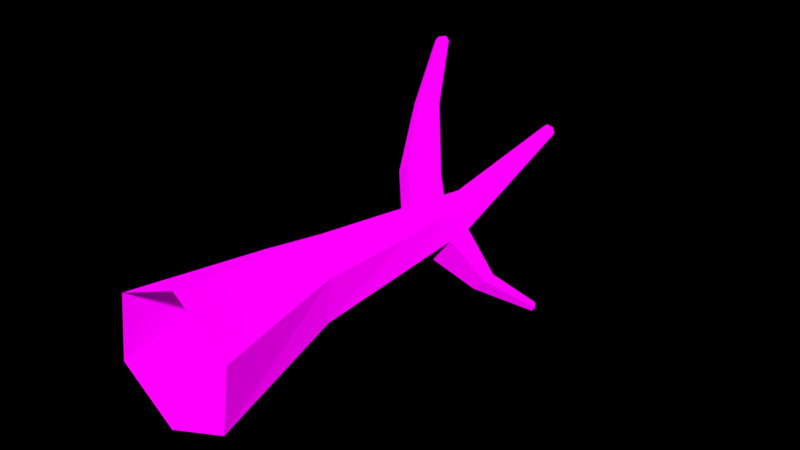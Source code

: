 # Source: Tree_Autumn_1_.blend  (saved by Blender 2.79.0; exported with 4.5.12 LTS)
import bpy
from mathutils import Matrix  # noqa: F401  (used for matrix-valued properties, if any)

bpy.ops.wm.read_factory_settings(use_empty=True)
scene = bpy.context.scene
scene.name = 'Scene'

# ---- collections
col_collection_1 = bpy.data.collections.new('Collection 1'); scene.collection.children.link(col_collection_1)

# ---- images (referenced by path relative to the original .blend; pixels are not part of the script)
import os
ASSET_DIR = os.environ.get("B2B_ASSET_DIR", "")  # directory of the original .blend (textures are referenced by path, not embedded)
HERE = os.path.dirname(os.path.abspath(__file__))  # packed textures are extracted next to this script under _unpacked/

def load_image(name, relpath, width, height, colorspace="sRGB"):
    """Load a texture the original file referenced (path relative to the .blend, or extracted next to this script)."""
    p = next((c for c in (os.path.join(HERE, relpath), os.path.join(ASSET_DIR, relpath)) if relpath and os.path.exists(c)), "")
    if p:
        img = bpy.data.images.load(p, check_existing=True)
        img.name = name
    else:  # same state as the original file: an image datablock whose file is absent (Cycles renders it pink)
        img = bpy.data.images.new(name, width, height)
        img.source = "FILE"
        img.filepath = "//" + (relpath or name)
    img.colorspace_settings.name = colorspace
    return img
img_colors_png_026 = load_image('colors.png.026', 'Textures/colors.png', 1024, 1024, 'sRGB')

# ---- materials (node trees are filled in below, after node groups)
mat_tree_003 = bpy.data.materials.new('Tree.003')
mat_tree_003.alpha_threshold = 0.0
mat_tree_003.roughness = 0.5

# ---- material node trees
mat_tree_003.use_nodes = True; mat_tree_003.node_tree.nodes.clear()
_N = mat_tree_003.node_tree.nodes; _L = mat_tree_003.node_tree.links
n0 = _N.new('ShaderNodeOutputMaterial'); n0.name = 'Material Output'; n0.location = (300, 300)
n1 = _N.new('ShaderNodeBsdfDiffuse'); n1.name = 'Diffuse BSDF'; n1.location = (10, 300)
n1.inputs[1].default_value = 1.0
n2 = _N.new('ShaderNodeTexImage'); n2.name = 'Image Texture'; n2.location = (-218, 308)
n2.width = 140
n2.image = img_colors_png_026
_L.new(n1.outputs[0], n0.inputs[0])
_L.new(n2.outputs[0], n1.inputs[0])
n0.is_active_output = True

# ---- world
world_world = bpy.data.worlds.new('World'); scene.world = world_world
world_world.color = (0.0, 0.0, 0.0)
world_world.use_sun_shadow = False
world_world.sun_shadow_jitter_overblur = 0.0
world_world.cycles.sampling_method = 'MANUAL'

# ---- meshes
me_circle_1219 = bpy.data.meshes.new('Circle.1219')
me_circle_1219.from_pydata([(0.7858, -7.228e-11, -0.6185), (-0.1427, -2.978e-08, -0.9898), (-0.9285, -2.971e-08, -0.3713), (-0.7858, 7.228e-11, 0.6185), (0.1427, 2.978e-08, 0.9898), (0.9285, 2.971e-08, 0.3713), (0.4538, 2.06, -0.2759), (-0.0975, 2.065, -0.5652), (-0.6236, 2.077, -0.2324), (-0.5984, 2.084, 0.3897), (-0.04706, 2.079, 0.679), (0.479, 2.067, 0.3462), (0.4053, 4.991, -0.1571), (0.1834, 5.196, -0.3783), (-0.1631, 4.978, -0.2992), (-0.2092, 5.272, -0.002721), (0.009357, 5.268, 0.2266), (0.3149, 5.228, 0.1534), (-0.0874, 7.938, 0.2366), (-0.1699, 7.948, 0.17), (-0.2691, 7.932, 0.2054), (-0.2857, 7.906, 0.3075), (-0.2031, 7.897, 0.3742), (-0.104, 7.913, 0.3387), (0.397, 3.647, 0.2498), (0.4279, 3.626, -0.2125), (-0.4038, 3.678, 0.1935), (-0.01885, 3.673, 0.4528), (0.04296, 3.63, -0.4717), (-0.3729, 3.656, -0.2688), (0.3559, 4.437, 0.2016), (-0.3065, 4.475, 0.09538), (0.1132, 4.413, -0.425), (0.4122, 4.571, -0.1741), (-0.1224, 4.871, 1.605), (-0.2117, 4.671, -0.2921), (0.3495, 4.561, 0.1941), (-0.2879, 4.627, 0.07668), (0.2462, 5.449, -1.129), (0.4084, 4.8, -0.1649), (0.000615, 4.774, 0.2967), (-0.1848, 4.841, -0.2961), (0.7153, 6.391, -1.903), (0.6586, 6.434, -1.913), (0.6114, 6.376, -1.944), (0.6955, 6.339, -2.026), (0.7433, 6.342, -1.96), (0.6225, 6.335, -1.985), (0.677, 6.386, -1.969), (0.7281, 6.368, -1.929), (0.6164, 6.358, -1.962), (0.2383, 5.381, -1.135), (0.5415, 5.461, -1.05), (0.42, 5.569, -1.153), (0.5555, 5.253, -1.08), (0.4027, 5.181, -1.218), (0.5479, 5.366, -1.063), (0.2286, 5.295, -1.142), (0.4157, 4.361, -0.1827), (-0.009334, 4.211, 0.3764), (-0.28, 4.242, -0.2822), (0.3587, 4.385, 0.2048), (-0.3174, 4.385, 0.1064), (0.08346, 4.082, -0.4448), (-0.3699, 5.419, 2.326), (-0.3707, 5.435, 2.325), (-0.5664, 5.42, 2.297), (-0.5632, 5.446, 2.294), (-0.474, 5.533, 2.352), (-0.4755, 5.444, 2.365), (-0.3725, 5.471, 2.323), (-0.5578, 5.49, 2.289), (-0.4768, 5.369, 2.376), (-0.3127, 5.078, 1.654), (-0.476, 4.919, 1.547), (-0.4661, 5.0, 1.537), (-0.1238, 4.899, 1.604), (-0.318, 4.779, 1.697), (-0.1273, 4.965, 1.6), (-0.4818, 4.871, 1.553), (-0.407, 4.542, 0.6756), (0.194, 4.508, 0.7719), (0.1965, 4.46, 0.7749), (-0.1284, 4.813, 0.8582), (-0.3901, 4.68, 0.6586), (-0.1374, 4.303, 0.9305), (0.1881, 4.62, 0.7651), (-0.4169, 4.46, 0.6856)], [], [(1, 7, 6, 0), (0, 6, 11, 5), (4, 10, 9, 3), (2, 8, 7, 1), (5, 11, 10, 4), (3, 9, 8, 2), (39, 12, 17, 36), (40, 16, 15, 37), (56, 49, 42, 52), (36, 17, 16, 40), (37, 15, 14, 41), (55, 45, 46, 54), (17, 23, 22, 16), (15, 21, 20, 14), (13, 19, 18, 12), (12, 18, 23, 17), (16, 22, 21, 15), (14, 20, 19, 13), (7, 28, 25, 6), (9, 26, 29, 8), (11, 24, 27, 10), (8, 29, 28, 7), (10, 27, 26, 9), (6, 25, 24, 11), (63, 32, 33, 58), (62, 31, 35, 60), (34, 64, 72, 77), (60, 35, 32, 63), (76, 65, 64, 34), (58, 33, 30, 61), (38, 44, 50, 51), (31, 37, 41, 35), (75, 71, 68, 73), (52, 42, 43, 53), (74, 67, 71, 75), (33, 39, 36, 30), (50, 44, 43, 48), (48, 43, 42, 49), (45, 48, 49, 46), (47, 50, 48, 45), (57, 47, 45, 55), (53, 43, 44, 38), (51, 50, 47, 57), (54, 46, 49, 56), (33, 54, 56, 39), (41, 51, 57, 35), (13, 53, 38, 14), (35, 57, 55, 32), (12, 52, 53, 13), (14, 38, 51, 41), (32, 55, 54, 33), (39, 56, 52, 12), (25, 58, 61, 24), (27, 59, 62, 26), (29, 60, 63, 28), (24, 61, 59, 27), (26, 62, 60, 29), (28, 63, 58, 25), (64, 65, 69, 72), (72, 69, 67, 66), (65, 70, 68, 69), (69, 68, 71, 67), (73, 68, 70, 78), (77, 72, 66, 79), (79, 66, 67, 74), (78, 70, 65, 76), (86, 78, 76, 81), (87, 79, 74, 80), (85, 77, 79, 87), (83, 73, 78, 86), (80, 74, 75, 84), (84, 75, 73, 83), (81, 76, 34, 82), (82, 34, 77, 85), (61, 82, 85, 59), (30, 81, 82, 61), (37, 84, 83, 40), (31, 80, 84, 37), (40, 83, 86, 36), (59, 85, 87, 62), (62, 87, 80, 31), (36, 86, 81, 30)])
_uv = me_circle_1219.uv_layers.new(name='UVMap')
_uv.uv.foreach_set('vector', [0.04352, 0.9671, 0.04352, 0.9696, 0.04464, 0.9695, 0.04526, 0.9667, 0.03167, 0.9425, 0.0332, 0.946, 0.03421, 0.9458, 0.03318, 0.9422, 0.06063, 0.9554, 0.05997, 0.953, 0.05882, 0.9532, 0.05882, 0.9558, 0.05363, 0.9437, 0.05421, 0.9399, 0.05309, 0.9397, 0.05182, 0.9433, 0.03318, 0.9422, 0.03421, 0.9458, 0.03519, 0.9457, 0.03483, 0.9419, 0.05472, 0.9436, 0.05498, 0.9399, 0.05421, 0.9399, 0.05363, 0.9437, 0.03436, 0.9508, 0.03445, 0.9511, 0.03511, 0.9515, 0.03492, 0.9503, 0.04457, 0.9573, 0.04443, 0.9579, 0.04494, 0.9582, 0.04526, 0.9574, 0.03297, 0.9521, 0.03174, 0.9542, 0.0318, 0.9542, 0.03303, 0.9523, 0.03492, 0.9503, 0.03511, 0.9515, 0.03549, 0.9515, 0.03545, 0.9506, 0.05514, 0.9353, 0.05518, 0.9342, 0.05463, 0.9347, 0.05461, 0.9349, 0.05959, 0.9476, 0.05929, 0.9501, 0.05943, 0.9501, 0.05997, 0.9476, 0.03511, 0.9515, 0.03668, 0.9561, 0.03681, 0.9561, 0.03549, 0.9515, 0.05518, 0.9342, 0.05669, 0.9296, 0.05654, 0.9296, 0.05463, 0.9347, 0.05929, 0.9499, 0.0589, 0.9461, 0.0587, 0.9461, 0.0587, 0.9501, 0.03445, 0.9511, 0.0365, 0.9562, 0.03668, 0.9561, 0.03511, 0.9515, 0.04421, 0.9667, 0.04382, 0.963, 0.04362, 0.9629, 0.04362, 0.9667, 0.05463, 0.9347, 0.05654, 0.9296, 0.05637, 0.9295, 0.05416, 0.9341, 0.05929, 0.9427, 0.0597, 0.9446, 0.06056, 0.9446, 0.06044, 0.9428, 0.05498, 0.9399, 0.05508, 0.9371, 0.05444, 0.9371, 0.05421, 0.9399, 0.03421, 0.9458, 0.03466, 0.9486, 0.03534, 0.9486, 0.03519, 0.9457, 0.05421, 0.9399, 0.05444, 0.9371, 0.05363, 0.9369, 0.05309, 0.9397, 0.05997, 0.953, 0.05974, 0.951, 0.05888, 0.9511, 0.05882, 0.9532, 0.0332, 0.946, 0.03387, 0.9487, 0.03466, 0.9486, 0.03421, 0.9458, 0.05981, 0.9452, 0.0599, 0.9456, 0.06063, 0.9457, 0.06062, 0.9454, 0.05513, 0.9358, 0.05513, 0.9356, 0.05459, 0.9352, 0.05452, 0.936, 0.03773, 0.9503, 0.03931, 0.951, 0.03946, 0.9509, 0.03801, 0.9501, 0.05452, 0.936, 0.05459, 0.9352, 0.05389, 0.9355, 0.05378, 0.9361, 0.03774, 0.9504, 0.03931, 0.951, 0.03931, 0.951, 0.03773, 0.9503, 0.03418, 0.95, 0.03427, 0.9504, 0.03489, 0.95, 0.03487, 0.9499, 0.05321, 0.9336, 0.05205, 0.9318, 0.05201, 0.9318, 0.05319, 0.9337, 0.05513, 0.9356, 0.05514, 0.9353, 0.05461, 0.9349, 0.05459, 0.9352, 0.04514, 0.964, 0.04524, 0.9624, 0.04509, 0.9623, 0.04488, 0.9638, 0.04436, 0.96, 0.04429, 0.9622, 0.04438, 0.9623, 0.0446, 0.9602, 0.05738, 0.935, 0.05866, 0.9341, 0.05866, 0.934, 0.05739, 0.9348, 0.03427, 0.9504, 0.03436, 0.9508, 0.03492, 0.9503, 0.03489, 0.95, 0.05201, 0.9318, 0.05205, 0.9318, 0.05205, 0.9317, 0.05193, 0.9318, 0.05869, 0.9557, 0.05869, 0.9558, 0.05881, 0.9558, 0.05882, 0.9557, 0.05869, 0.9555, 0.05869, 0.9557, 0.05882, 0.9557, 0.05882, 0.9556, 0.05196, 0.9319, 0.05201, 0.9318, 0.05193, 0.9318, 0.05182, 0.9318, 0.05316, 0.9339, 0.05196, 0.9319, 0.05182, 0.9318, 0.05279, 0.934, 0.0446, 0.9602, 0.04438, 0.9623, 0.0445, 0.9623, 0.04492, 0.96, 0.05319, 0.9337, 0.05201, 0.9318, 0.05196, 0.9319, 0.05316, 0.9339, 0.03289, 0.9519, 0.03167, 0.9542, 0.03174, 0.9542, 0.03297, 0.9521, 0.03427, 0.9504, 0.03289, 0.9519, 0.03297, 0.9521, 0.03436, 0.9508, 0.05461, 0.9349, 0.05319, 0.9337, 0.05316, 0.9339, 0.05459, 0.9352, 0.04464, 0.9586, 0.0446, 0.9602, 0.04492, 0.96, 0.04526, 0.9582, 0.05459, 0.9352, 0.05316, 0.9339, 0.05279, 0.934, 0.05389, 0.9355, 0.04418, 0.9582, 0.04436, 0.96, 0.0446, 0.9602, 0.04464, 0.9586, 0.05463, 0.9347, 0.05321, 0.9336, 0.05319, 0.9337, 0.05461, 0.9349, 0.0599, 0.9456, 0.05959, 0.9476, 0.05997, 0.9476, 0.06063, 0.9457, 0.03436, 0.9508, 0.03297, 0.9521, 0.03303, 0.9523, 0.03445, 0.9511, 0.03387, 0.9487, 0.03418, 0.95, 0.03487, 0.9499, 0.03466, 0.9486, 0.05974, 0.951, 0.05967, 0.9504, 0.0589, 0.9501, 0.05888, 0.9511, 0.05444, 0.9371, 0.05452, 0.936, 0.05378, 0.9361, 0.05363, 0.9369, 0.03466, 0.9486, 0.03487, 0.9499, 0.03539, 0.9496, 0.03534, 0.9486, 0.05508, 0.9371, 0.05513, 0.9358, 0.05452, 0.936, 0.05444, 0.9371, 0.0597, 0.9446, 0.05981, 0.9452, 0.06062, 0.9454, 0.06056, 0.9446, 0.03931, 0.951, 0.03931, 0.951, 0.03947, 0.951, 0.03946, 0.9509, 0.05929, 0.9459, 0.05919, 0.9459, 0.05915, 0.9461, 0.05919, 0.9461, 0.03931, 0.951, 0.03932, 0.9511, 0.03948, 0.9512, 0.03947, 0.951, 0.05919, 0.9459, 0.05907, 0.9459, 0.05909, 0.9461, 0.05915, 0.9461, 0.04488, 0.9638, 0.04509, 0.9623, 0.0449, 0.9624, 0.04452, 0.964, 0.04394, 0.9595, 0.04356, 0.9579, 0.04333, 0.9579, 0.04352, 0.9596, 0.05738, 0.9351, 0.05865, 0.9342, 0.05866, 0.9341, 0.05738, 0.935, 0.03776, 0.9505, 0.03932, 0.9511, 0.03931, 0.951, 0.03774, 0.9504, 0.03601, 0.9502, 0.03776, 0.9505, 0.03774, 0.9504, 0.03598, 0.95, 0.05603, 0.9357, 0.05738, 0.9351, 0.05738, 0.935, 0.05603, 0.9356, 0.04418, 0.9611, 0.04394, 0.9595, 0.04352, 0.9596, 0.04347, 0.9613, 0.04482, 0.9653, 0.04488, 0.9638, 0.04452, 0.964, 0.04421, 0.9657, 0.05603, 0.9356, 0.05738, 0.935, 0.05739, 0.9348, 0.05604, 0.9353, 0.04526, 0.9657, 0.04514, 0.964, 0.04488, 0.9638, 0.04482, 0.9653, 0.03598, 0.95, 0.03774, 0.9504, 0.03773, 0.9503, 0.03597, 0.9499, 0.03597, 0.9499, 0.03773, 0.9503, 0.03801, 0.9501, 0.03644, 0.9495, 0.06341, 0.9433, 0.06276, 0.9437, 0.06276, 0.9444, 0.06341, 0.944, 0.03489, 0.95, 0.03598, 0.95, 0.03597, 0.9499, 0.03487, 0.9499, 0.04526, 0.9574, 0.04505, 0.9566, 0.04443, 0.9565, 0.04457, 0.9573, 0.05513, 0.9356, 0.05603, 0.9356, 0.05604, 0.9353, 0.05514, 0.9353, 0.04488, 0.9663, 0.04482, 0.9653, 0.04421, 0.9657, 0.04421, 0.9667, 0.04412, 0.962, 0.04418, 0.9611, 0.04347, 0.9613, 0.04333, 0.9623, 0.05513, 0.9358, 0.05603, 0.9357, 0.05603, 0.9356, 0.05513, 0.9356, 0.03492, 0.9503, 0.03601, 0.9502, 0.03598, 0.95, 0.03489, 0.95])
me_circle_1219.materials.append(mat_tree_003)
me_circle_1219.use_remesh_preserve_volume = False
me_circle_1219.use_remesh_preserve_attributes = False
me_circle_1219.use_mirror_vertex_groups = False
me_circle_1219.update()

# ---- objects
ob_tree__autumn_1 = bpy.data.objects.new('Tree (Autumn 1)', me_circle_1219)

# ---- transforms, parenting, visibility, modifiers, constraints
ob_tree__autumn_1.location = (0.0, 0.0, 0.0)
ob_tree__autumn_1.scale = (0.4045, 0.4045, 0.4045)
ob_tree__autumn_1.lineart.crease_threshold = 0.0

# ---- collection membership
col_collection_1.objects.link(ob_tree__autumn_1)

# ---- scene / render settings (as saved in the file)
scene.frame_start = 1; scene.frame_end = 250; scene.frame_set(1)
scene.render.engine = 'CYCLES'
scene.render.dither_intensity = 0.0
scene.cycles.use_denoising = False
scene.cycles.samples = 150
scene.cycles.sampling_pattern = 'TABULATED_SOBOL'
scene.cycles.use_adaptive_sampling = False
scene.cycles.use_light_tree = False
scene.cycles.blur_glossy = 0.0
scene.cycles.sample_clamp_indirect = 0.0
scene.view_settings.view_transform = 'Standard'
bpy.context.view_layer.update()

# ---- added for rendering (the .blend has no active camera and no usable light): camera, sun
cam_auto = bpy.data.cameras.new('AutoCamera')
cam_auto.lens = 50.0
cam_auto.sensor_width = 36.0
cam_auto.clip_end = 1000.0
ob_auto_camera = bpy.data.objects.new('AutoCamera', cam_auto)
scene.collection.objects.link(ob_auto_camera)
ob_auto_camera.location = (3.47, -2.55677, 2.8468)
ob_auto_camera.rotation_euler = (1.09748, -7.21219e-08, 0.694738)
scene.camera = ob_auto_camera
light_auto_sun = bpy.data.lights.new('AutoSun', 'SUN')
light_auto_sun.energy = 3.0
light_auto_sun.angle = 0.0523599
ob_auto_sun = bpy.data.objects.new('AutoSun', light_auto_sun)
scene.collection.objects.link(ob_auto_sun)
ob_auto_sun.rotation_euler = (0.872665, 0.174533, 0.523599)
bpy.context.view_layer.update()
